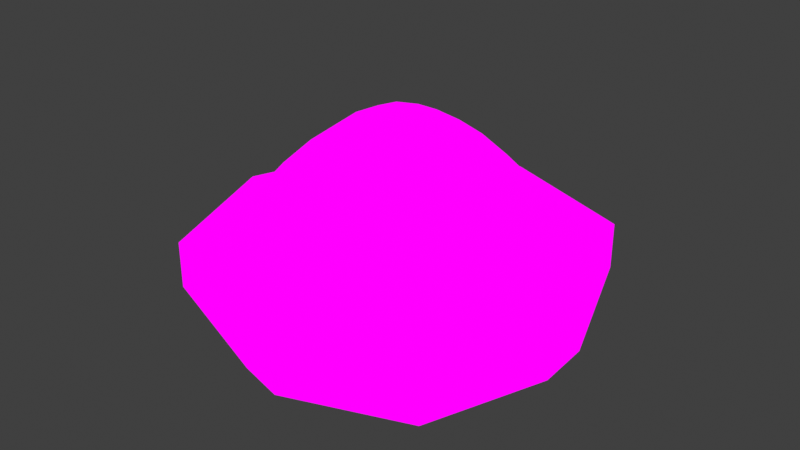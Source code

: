 # Source: Sugar.blend  (saved by Blender 4.0.36; exported with 4.5.12 LTS)
import bpy
from mathutils import Matrix  # noqa: F401  (used for matrix-valued properties, if any)

bpy.ops.wm.read_factory_settings(use_empty=True)
scene = bpy.context.scene
scene.name = 'Scene'

# ---- collections
col_collection = bpy.data.collections.new('Collection'); scene.collection.children.link(col_collection)

# ---- images (referenced by path relative to the original .blend; pixels are not part of the script)
import os
ASSET_DIR = os.environ.get("B2B_ASSET_DIR", "")  # directory of the original .blend (textures are referenced by path, not embedded)
HERE = os.path.dirname(os.path.abspath(__file__))  # packed textures are extracted next to this script under _unpacked/

def load_image(name, relpath, width, height, colorspace="sRGB"):
    """Load a texture the original file referenced (path relative to the .blend, or extracted next to this script)."""
    p = next((c for c in (os.path.join(HERE, relpath), os.path.join(ASSET_DIR, relpath)) if relpath and os.path.exists(c)), "")
    if p:
        img = bpy.data.images.load(p, check_existing=True)
        img.name = name
    else:  # same state as the original file: an image datablock whose file is absent (Cycles renders it pink)
        img = bpy.data.images.new(name, width, height)
        img.source = "FILE"
        img.filepath = "//" + (relpath or name)
    img.colorspace_settings.name = colorspace
    return img
img_textureatlas_png_001 = load_image('TextureAtlas.png.001', 'TextureAtlas.png', 1024, 1024, 'sRGB')

# ---- materials (node trees are filled in below, after node groups)
mat_material = bpy.data.materials.new('Material')
mat_material.alpha_threshold = 0.0
mat_material.use_transparent_shadow = False
mat_material.roughness = 0.5
mat_material.line_color = (0.0, 0.0, 0.0, 1.0)

# ---- material node trees
mat_material.use_nodes = True; mat_material.node_tree.nodes.clear()
_N = mat_material.node_tree.nodes; _L = mat_material.node_tree.links
n0 = _N.new('ShaderNodeOutputMaterial'); n0.name = 'Material Output'; n0.location = (300, 300)
n1 = _N.new('ShaderNodeTexImage'); n1.name = 'Image Texture'; n1.location = (-280, 282)
n1.image = img_textureatlas_png_001
n2 = _N.new('ShaderNodeEmission'); n2.name = 'Emission'; n2.location = (91, 229)
_L.new(n1.outputs[0], n2.inputs[0])
_L.new(n2.outputs[0], n0.inputs[0])
n0.is_active_output = True

# ---- world
world_world = bpy.data.worlds.new('World'); scene.world = world_world
world_world.use_nodes = True; world_world.node_tree.nodes.clear()
_N = world_world.node_tree.nodes; _L = world_world.node_tree.links
n0 = _N.new('ShaderNodeOutputWorld'); n0.name = 'World Output'; n0.location = (300, 300)
n1 = _N.new('ShaderNodeBackground'); n1.name = 'Background'; n1.location = (10, 300)
n1.inputs[0].default_value = (0.05088, 0.05088, 0.05088, 1.0)
_L.new(n1.outputs[0], n0.inputs[0])
n0.is_active_output = True
world_world.color = (0.05088, 0.05088, 0.05088)
world_world.use_sun_shadow = False
world_world.sun_shadow_jitter_overblur = 0.0

# ---- meshes
me_cube_002 = bpy.data.meshes.new('Cube.002')
me_cube_002.from_pydata([(-0.2101, -0.2101, 0.02072), (-0.2101, 0.2101, 0.02072), (0.2101, -0.2101, 0.02072), (0.2101, 0.2101, 0.02072), (-0.3577, -0.3577, 0.1762), (-0.3577, 0.3577, 0.1762), (0.3577, 0.3577, 0.1762), (0.3577, -0.3577, 0.1762), (-0.2447, 5.306e-09, 0.012), (-0.3069, 0.3069, 0.07004), (3.153e-09, 0.2447, 0.012), (0.3069, 0.3069, 0.07004), (0.2447, -9.67e-10, 0.012), (0.3069, -0.3069, 0.07004), (-2.702e-09, -0.2447, 0.012), (-0.3069, -0.3069, 0.07004), (1.48e-09, -0.4918, 0.1762), (0.4918, -1.142e-08, 0.1762), (1.277e-08, 0.4918, 0.1762), (-0.4918, 3.634e-09, 0.1762), (5.453e-09, -1.385e-09, -0.006288), (4.408e-09, -0.4198, 0.06919), (0.4198, -4.731e-09, 0.06919), (6.081e-09, 0.4198, 0.06919), (-0.4198, 3.634e-09, 0.06919), (-0.3577, -0.3577, 0.2919), (-0.3577, 0.3577, 0.2919), (0.3577, 0.3577, 0.2919), (0.3577, -0.3577, 0.2919), (1.48e-09, -0.4918, 0.2919), (0.4918, -1.142e-08, 0.2919), (1.277e-08, 0.4918, 0.2919), (-0.4918, 3.634e-09, 0.2919)], [], [(1, 10, 20, 8), (10, 3, 12, 20), (20, 12, 2, 14), (8, 20, 14, 0), (2, 13, 21, 14), (13, 7, 16, 21), (21, 16, 4, 15), (14, 21, 15, 0), (3, 11, 22, 12), (11, 6, 17, 22), (22, 17, 7, 13), (12, 22, 13, 2), (1, 9, 23, 10), (9, 5, 18, 23), (23, 18, 6, 11), (10, 23, 11, 3), (0, 15, 24, 8), (15, 4, 19, 24), (24, 19, 5, 9), (8, 24, 9, 1), (7, 17, 30, 28), (4, 16, 29, 25), (19, 4, 25, 32), (18, 5, 26, 31), (17, 6, 27, 30), (16, 7, 28, 29), (5, 19, 32, 26), (6, 18, 31, 27)])
me_cube_002.polygons.foreach_set('use_smooth', [True] * 28)
_uv = me_cube_002.uv_layers.new(name='UVMap')
_uv.uv.foreach_set('vector', [0.2877, 0.8993, 0.2894, 0.8987, 0.2894, 0.8975, 0.2874, 0.8987, 0.2894, 0.8987, 0.2912, 0.8993, 0.2915, 0.8987, 0.2894, 0.8975, 0.2894, 0.8975, 0.2915, 0.8987, 0.2912, 0.8993, 0.2894, 0.8987, 0.2874, 0.8987, 0.2894, 0.8975, 0.2894, 0.8987, 0.2877, 0.8993, 0.2912, 0.8993, 0.292, 0.9025, 0.2894, 0.9025, 0.2894, 0.8987, 0.292, 0.9025, 0.2924, 0.9095, 0.2894, 0.9095, 0.2894, 0.9025, 0.2894, 0.9025, 0.2894, 0.9095, 0.2864, 0.9095, 0.2868, 0.9025, 0.2894, 0.8987, 0.2894, 0.9025, 0.2868, 0.9025, 0.2877, 0.8993, 0.2912, 0.8993, 0.292, 0.9025, 0.293, 0.9025, 0.2915, 0.8987, 0.292, 0.9025, 0.2924, 0.9095, 0.2936, 0.9095, 0.293, 0.9025, 0.293, 0.9025, 0.2936, 0.9095, 0.2924, 0.9095, 0.292, 0.9025, 0.2915, 0.8987, 0.293, 0.9025, 0.292, 0.9025, 0.2912, 0.8993, 0.2877, 0.8993, 0.2868, 0.9025, 0.2894, 0.9025, 0.2894, 0.8987, 0.2868, 0.9025, 0.2864, 0.9095, 0.2894, 0.9095, 0.2894, 0.9025, 0.2894, 0.9025, 0.2894, 0.9095, 0.2924, 0.9095, 0.292, 0.9025, 0.2894, 0.8987, 0.2894, 0.9025, 0.292, 0.9025, 0.2912, 0.8993, 0.2877, 0.8993, 0.2868, 0.9025, 0.2859, 0.9025, 0.2874, 0.8987, 0.2868, 0.9025, 0.2864, 0.9095, 0.2853, 0.9095, 0.2859, 0.9025, 0.2859, 0.9025, 0.2853, 0.9095, 0.2864, 0.9095, 0.2868, 0.9025, 0.2874, 0.8987, 0.2859, 0.9025, 0.2868, 0.9025, 0.2877, 0.8993, 0.2924, 0.9095, 0.2936, 0.9095, 0.2936, 0.9095, 0.2924, 0.9095, 0.2864, 0.9095, 0.2894, 0.9095, 0.2894, 0.9095, 0.2864, 0.9095, 0.2853, 0.9095, 0.2864, 0.9095, 0.2864, 0.9095, 0.2853, 0.9095, 0.2894, 0.9095, 0.2864, 0.9095, 0.2864, 0.9095, 0.2894, 0.9095, 0.2936, 0.9095, 0.2924, 0.9095, 0.2924, 0.9095, 0.2936, 0.9095, 0.2894, 0.9095, 0.2924, 0.9095, 0.2924, 0.9095, 0.2894, 0.9095, 0.2864, 0.9095, 0.2853, 0.9095, 0.2853, 0.9095, 0.2864, 0.9095, 0.2924, 0.9095, 0.2894, 0.9095, 0.2894, 0.9095, 0.2924, 0.9095])
me_cube_002.materials.append(mat_material)
me_cube_002.update()
me_cube_001 = bpy.data.meshes.new('Cube.001')
me_cube_001.from_pydata([(-0.4593, -0.4593, -0.2248), (-0.09985, -0.09985, 0.3674), (-0.4593, 0.4593, -0.2248), (-0.09985, 0.09985, 0.3674), (0.4593, -0.4593, -0.2248), (0.09985, -0.09985, 0.3674), (0.4593, 0.4593, -0.2248), (0.09985, 0.09985, 0.3674), (-0.5092, -0.5092, -0.01141), (-0.5092, 0.5092, -0.01141), (0.5092, 0.5092, -0.01141), (0.5092, -0.5092, -0.01141)], [], [(8, 1, 3, 9), (9, 3, 7, 10), (10, 7, 5, 11), (11, 5, 1, 8), (2, 6, 4, 0), (7, 3, 1, 5), (4, 11, 8, 0), (6, 10, 11, 4), (2, 9, 10, 6), (0, 8, 9, 2)])
me_cube_001.polygons.foreach_set('use_smooth', [True] * 10)
_uv = me_cube_001.uv_layers.new(name='UVMap')
_uv.uv.foreach_set('vector', [0.4248, 0.9001, 0.4283, 0.9284, 0.4283, 0.9284, 0.4248, 0.9001, 0.4248, 0.9001, 0.4283, 0.9284, 0.4301, 0.9284, 0.4336, 0.9001, 0.4336, 0.9001, 0.4301, 0.9284, 0.4301, 0.9284, 0.4336, 0.9001, 0.4336, 0.9001, 0.4301, 0.9284, 0.4283, 0.9284, 0.4248, 0.9001, 0.4252, 0.8842, 0.4332, 0.8842, 0.4332, 0.8842, 0.4252, 0.8842, 0.4301, 0.9284, 0.4283, 0.9284, 0.4283, 0.9284, 0.4301, 0.9284, 0.4332, 0.8842, 0.4336, 0.9001, 0.4248, 0.9001, 0.4252, 0.8842, 0.4332, 0.8842, 0.4336, 0.9001, 0.4336, 0.9001, 0.4332, 0.8842, 0.4252, 0.8842, 0.4248, 0.9001, 0.4336, 0.9001, 0.4332, 0.8842, 0.4252, 0.8842, 0.4248, 0.9001, 0.4248, 0.9001, 0.4252, 0.8842])
me_cube_001.materials.append(mat_material)
me_cube_001.update()

# ---- objects
ob_bowl = bpy.data.objects.new('Bowl', me_cube_002)
ob_sugar = bpy.data.objects.new('Sugar', me_cube_001)

# ---- transforms, parenting, visibility, modifiers, constraints
ob_bowl.location = (0.0, 0.0, 0.0)
_m = ob_bowl.modifiers.new('Solidify', 'SOLIDIFY')
_m.thickness = 0.018
ob_sugar.location = (0.0, 0.0, 0.2656)
_m = ob_sugar.modifiers.new('Subdivision', 'SUBSURF')

# ---- collection membership
col_collection.objects.link(ob_bowl)
col_collection.objects.link(ob_sugar)

# ---- scene / render settings (as saved in the file)
scene.frame_start = 1; scene.frame_end = 250; scene.frame_set(1)
scene.render.engine = 'BLENDER_EEVEE_NEXT'
scene.cycles.sampling_pattern = 'TABULATED_SOBOL'
scene.view_settings.view_transform = 'Standard'
bpy.context.view_layer.update()

# ---- added for rendering (the .blend has no active camera): camera
cam_auto = bpy.data.cameras.new('AutoCamera')
cam_auto.lens = 50.0
cam_auto.sensor_width = 36.0
cam_auto.clip_end = 1000.0
ob_auto_camera = bpy.data.objects.new('AutoCamera', cam_auto)
scene.collection.objects.link(ob_auto_camera)
ob_auto_camera.location = (1.45789, -1.74947, 1.47964)
ob_auto_camera.rotation_euler = (1.09748, -7.21219e-08, 0.694738)
scene.camera = ob_auto_camera
bpy.context.view_layer.update()
